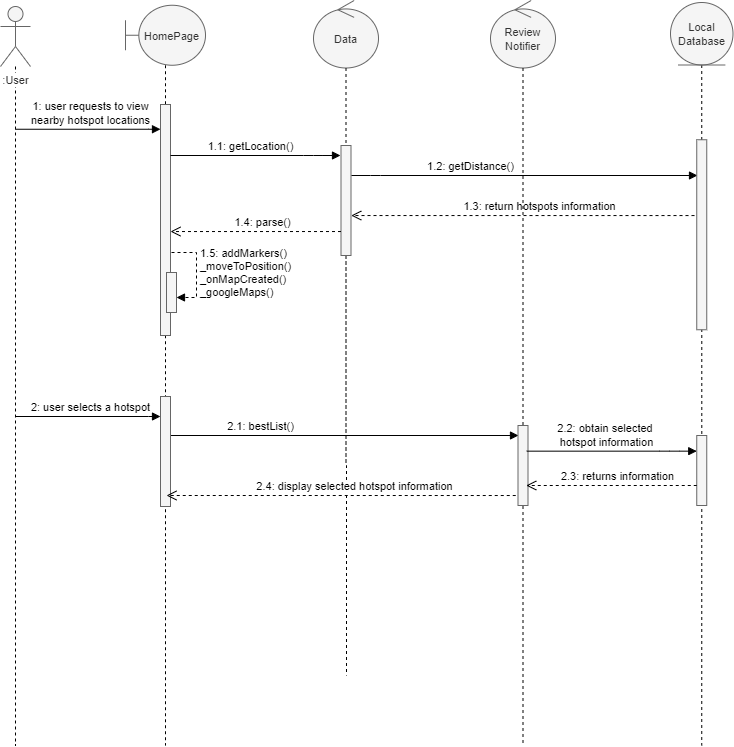

The diagram above was exported from draw.io. Its source (the exported page's mxGraphModel, read from the mxfile embedded in the PNG):
<mxGraphModel dx="1422" dy="745" grid="1" gridSize="10" guides="1" tooltips="1" connect="1" arrows="1" fold="1" page="1" pageScale="1" pageWidth="1100" pageHeight="850" math="0" shadow="0">
  <root>
    <mxCell id="0" />
    <mxCell id="1" parent="0" />
    <mxCell id="LoutUwTU-5YS6-niUh3T-2" style="edgeStyle=orthogonalEdgeStyle;rounded=0;orthogonalLoop=1;jettySize=auto;html=1;dashed=1;endArrow=none;endFill=0;" edge="1" parent="1" source="fEEAgM5LlOQA4ow8sbdh-2">
      <mxGeometry relative="1" as="geometry">
        <mxPoint x="235" y="800" as="targetPoint" />
      </mxGeometry>
    </mxCell>
    <mxCell id="fEEAgM5LlOQA4ow8sbdh-24" style="edgeStyle=orthogonalEdgeStyle;rounded=0;orthogonalLoop=1;jettySize=auto;html=1;dashed=1;endArrow=none;endFill=0;" parent="1" source="fEEAgM5LlOQA4ow8sbdh-13" edge="1">
      <mxGeometry relative="1" as="geometry">
        <mxPoint x="416" y="730" as="targetPoint" />
        <mxPoint x="415.5" y="309.9999999999999" as="sourcePoint" />
      </mxGeometry>
    </mxCell>
    <mxCell id="fEEAgM5LlOQA4ow8sbdh-5" style="edgeStyle=orthogonalEdgeStyle;rounded=0;orthogonalLoop=1;jettySize=auto;html=1;dashed=1;endArrow=none;endFill=0;" parent="1" source="fEEAgM5LlOQA4ow8sbdh-1" edge="1">
      <mxGeometry relative="1" as="geometry">
        <mxPoint x="85" y="800" as="targetPoint" />
      </mxGeometry>
    </mxCell>
    <mxCell id="fEEAgM5LlOQA4ow8sbdh-1" value="&lt;font style=&quot;font-size: 11px&quot;&gt;:User&lt;/font&gt;" style="shape=umlActor;verticalLabelPosition=bottom;labelBackgroundColor=#ffffff;verticalAlign=top;html=1;fillColor=#f5f5f5;strokeColor=#666666;fontColor=#333333;" parent="1" vertex="1">
      <mxGeometry x="70" y="61" width="30" height="60" as="geometry" />
    </mxCell>
    <mxCell id="fEEAgM5LlOQA4ow8sbdh-2" value="&lt;font style=&quot;font-size: 11px&quot;&gt;HomePage&lt;br&gt;&lt;/font&gt;" style="shape=umlBoundary;whiteSpace=wrap;html=1;fillColor=#f5f5f5;strokeColor=#666666;fontColor=#333333;" parent="1" vertex="1">
      <mxGeometry x="195" y="59.75" width="80" height="60" as="geometry" />
    </mxCell>
    <mxCell id="fEEAgM5LlOQA4ow8sbdh-3" value="&lt;span style=&quot;font-size: 11px&quot;&gt;Data&lt;/span&gt;" style="ellipse;shape=umlControl;whiteSpace=wrap;html=1;fillColor=#f5f5f5;strokeColor=#666666;fontColor=#333333;" parent="1" vertex="1">
      <mxGeometry x="383" y="55" width="65" height="67.5" as="geometry" />
    </mxCell>
    <mxCell id="bXwmXG0ClO5A-XF66jSz-6" style="edgeStyle=orthogonalEdgeStyle;rounded=0;orthogonalLoop=1;jettySize=auto;html=1;dashed=1;endArrow=none;endFill=0;" parent="1" source="fEEAgM5LlOQA4ow8sbdh-4" edge="1">
      <mxGeometry relative="1" as="geometry">
        <mxPoint x="771.25" y="800" as="targetPoint" />
      </mxGeometry>
    </mxCell>
    <mxCell id="fEEAgM5LlOQA4ow8sbdh-4" value="&lt;span style=&quot;font-size: 11px&quot;&gt;Local&lt;br&gt;Database&lt;br&gt;&lt;/span&gt;" style="ellipse;shape=umlEntity;whiteSpace=wrap;html=1;fillColor=#f5f5f5;strokeColor=#666666;fontColor=#333333;" parent="1" vertex="1">
      <mxGeometry x="740" y="57" width="62.5" height="62.5" as="geometry" />
    </mxCell>
    <mxCell id="fEEAgM5LlOQA4ow8sbdh-11" value="" style="html=1;points=[];perimeter=orthogonalPerimeter;rounded=0;shadow=0;comic=0;labelBackgroundColor=none;strokeWidth=1;fontFamily=Verdana;fontSize=12;align=center;fillColor=#f5f5f5;strokeColor=#666666;fontColor=#333333;" parent="1" vertex="1">
      <mxGeometry x="230" y="159" width="10" height="231" as="geometry" />
    </mxCell>
    <mxCell id="fEEAgM5LlOQA4ow8sbdh-14" value="&lt;font face=&quot;Helvetica&quot;&gt;&lt;span style=&quot;font-size: 11px&quot;&gt;1: user requests to view&lt;br&gt;nearby hotspot locations&lt;br&gt;&lt;/span&gt;&lt;/font&gt;" style="html=1;verticalAlign=bottom;endArrow=block;labelBackgroundColor=none;fontFamily=Verdana;fontSize=12;edgeStyle=elbowEdgeStyle;elbow=vertical;" parent="1" edge="1">
      <mxGeometry x="0.9724" y="-68" relative="1" as="geometry">
        <mxPoint x="85" y="183.75" as="sourcePoint" />
        <mxPoint x="230" y="183.75" as="targetPoint" />
        <Array as="points">
          <mxPoint x="228" y="183.75" />
        </Array>
        <mxPoint x="-68" y="-68" as="offset" />
      </mxGeometry>
    </mxCell>
    <mxCell id="fEEAgM5LlOQA4ow8sbdh-13" value="" style="html=1;points=[];perimeter=orthogonalPerimeter;rounded=0;shadow=0;comic=0;labelBackgroundColor=none;strokeWidth=1;fontFamily=Verdana;fontSize=12;align=center;fillColor=#f5f5f5;strokeColor=#666666;fontColor=#333333;" parent="1" vertex="1">
      <mxGeometry x="410.5" y="200" width="10" height="110" as="geometry" />
    </mxCell>
    <mxCell id="fEEAgM5LlOQA4ow8sbdh-15" style="edgeStyle=orthogonalEdgeStyle;rounded=0;orthogonalLoop=1;jettySize=auto;html=1;dashed=1;endArrow=none;endFill=0;" parent="1" source="fEEAgM5LlOQA4ow8sbdh-3" target="fEEAgM5LlOQA4ow8sbdh-13" edge="1">
      <mxGeometry relative="1" as="geometry">
        <mxPoint x="415.5" y="600" as="targetPoint" />
        <mxPoint x="415.5" y="122.5" as="sourcePoint" />
      </mxGeometry>
    </mxCell>
    <mxCell id="fEEAgM5LlOQA4ow8sbdh-16" value="&lt;font face=&quot;Helvetica&quot;&gt;&lt;span style=&quot;font-size: 11px&quot;&gt;1.2: getDistance()&lt;br&gt;&lt;/span&gt;&lt;/font&gt;" style="html=1;verticalAlign=bottom;endArrow=block;labelBackgroundColor=none;fontFamily=Verdana;fontSize=12;edgeStyle=elbowEdgeStyle;elbow=vertical;" parent="1" edge="1">
      <mxGeometry x="-0.3121" relative="1" as="geometry">
        <mxPoint x="421" y="230" as="sourcePoint" />
        <mxPoint x="767" y="230" as="targetPoint" />
        <Array as="points">
          <mxPoint x="440" y="230" />
          <mxPoint x="563.5" y="249.5" />
        </Array>
        <mxPoint as="offset" />
      </mxGeometry>
    </mxCell>
    <mxCell id="fEEAgM5LlOQA4ow8sbdh-17" value="&lt;font style=&quot;font-size: 11px&quot;&gt;1.3: return hotspots information&lt;br&gt;&lt;/font&gt;" style="html=1;verticalAlign=bottom;endArrow=open;dashed=1;endSize=8;entryX=0.833;entryY=0.941;entryDx=0;entryDy=0;entryPerimeter=0;exitX=0.375;exitY=0.399;exitDx=0;exitDy=0;exitPerimeter=0;" parent="1" source="bXwmXG0ClO5A-XF66jSz-3" edge="1">
      <mxGeometry x="-0.0786" relative="1" as="geometry">
        <mxPoint x="586.25" y="270" as="sourcePoint" />
        <mxPoint x="420.74749999999995" y="270.03875000000016" as="targetPoint" />
        <Array as="points" />
        <mxPoint as="offset" />
      </mxGeometry>
    </mxCell>
    <mxCell id="fEEAgM5LlOQA4ow8sbdh-19" value="&lt;font style=&quot;font-size: 11px&quot;&gt;1.4: parse()&lt;br&gt;&lt;/font&gt;" style="html=1;verticalAlign=bottom;endArrow=open;dashed=1;endSize=8;entryX=0.833;entryY=0.941;entryDx=0;entryDy=0;entryPerimeter=0;" parent="1" edge="1">
      <mxGeometry x="-0.0786" relative="1" as="geometry">
        <mxPoint x="410.5" y="286.03875000000016" as="sourcePoint" />
        <mxPoint x="239.99749999999995" y="286.0387500000003" as="targetPoint" />
        <Array as="points" />
        <mxPoint as="offset" />
      </mxGeometry>
    </mxCell>
    <mxCell id="fEEAgM5LlOQA4ow8sbdh-20" value="" style="html=1;points=[];perimeter=orthogonalPerimeter;fillColor=#f5f5f5;strokeColor=#666666;fontColor=#333333;" parent="1" vertex="1">
      <mxGeometry x="236" y="327" width="10" height="40" as="geometry" />
    </mxCell>
    <mxCell id="fEEAgM5LlOQA4ow8sbdh-21" value="1.5: addMarkers()&amp;nbsp;&amp;nbsp;&lt;br&gt;_moveToPosition()&lt;br&gt;_onMapCreated()&lt;br&gt;_googleMaps()" style="edgeStyle=orthogonalEdgeStyle;html=1;align=left;spacingLeft=2;endArrow=block;rounded=0;dashed=1;" parent="1" target="fEEAgM5LlOQA4ow8sbdh-20" edge="1">
      <mxGeometry relative="1" as="geometry">
        <mxPoint x="241" y="307" as="sourcePoint" />
        <Array as="points">
          <mxPoint x="266" y="307" />
          <mxPoint x="266" y="352" />
        </Array>
      </mxGeometry>
    </mxCell>
    <mxCell id="fEEAgM5LlOQA4ow8sbdh-22" value="&lt;font face=&quot;Helvetica&quot;&gt;&lt;span style=&quot;font-size: 11px&quot;&gt;2: user selects a hotspot&lt;/span&gt;&lt;/font&gt;" style="html=1;verticalAlign=bottom;endArrow=block;labelBackgroundColor=none;fontFamily=Verdana;fontSize=12;edgeStyle=elbowEdgeStyle;elbow=vertical;" parent="1" edge="1">
      <mxGeometry x="0.9724" y="-68" relative="1" as="geometry">
        <mxPoint x="85" y="471" as="sourcePoint" />
        <mxPoint x="230" y="471" as="targetPoint" />
        <Array as="points">
          <mxPoint x="228" y="471" />
        </Array>
        <mxPoint x="-68" y="-68" as="offset" />
      </mxGeometry>
    </mxCell>
    <mxCell id="fEEAgM5LlOQA4ow8sbdh-25" value="" style="html=1;points=[];perimeter=orthogonalPerimeter;rounded=0;shadow=0;comic=0;labelBackgroundColor=none;strokeWidth=1;fontFamily=Verdana;fontSize=12;align=center;fillColor=#f5f5f5;strokeColor=#666666;fontColor=#333333;" parent="1" vertex="1">
      <mxGeometry x="766.25" y="490" width="10" height="70" as="geometry" />
    </mxCell>
    <mxCell id="fEEAgM5LlOQA4ow8sbdh-27" value="&lt;span style=&quot;font-size: 11px&quot;&gt;Review&lt;br&gt;Notifier&lt;/span&gt;" style="ellipse;shape=umlControl;whiteSpace=wrap;html=1;fillColor=#f5f5f5;strokeColor=#666666;fontColor=#333333;" parent="1" vertex="1">
      <mxGeometry x="560" y="55" width="65" height="67.5" as="geometry" />
    </mxCell>
    <mxCell id="fEEAgM5LlOQA4ow8sbdh-29" value="&lt;font face=&quot;Helvetica&quot;&gt;&lt;span style=&quot;font-size: 11px&quot;&gt;1.1: getLocation()&lt;br&gt;&lt;/span&gt;&lt;/font&gt;" style="html=1;verticalAlign=bottom;endArrow=block;labelBackgroundColor=none;fontFamily=Verdana;fontSize=12;edgeStyle=elbowEdgeStyle;elbow=vertical;" parent="1" edge="1">
      <mxGeometry x="0.6824" y="-63" relative="1" as="geometry">
        <mxPoint x="240" y="210" as="sourcePoint" />
        <mxPoint x="410" y="210" as="targetPoint" />
        <Array as="points">
          <mxPoint x="383" y="210" />
        </Array>
        <mxPoint x="-63" y="-63" as="offset" />
      </mxGeometry>
    </mxCell>
    <mxCell id="fEEAgM5LlOQA4ow8sbdh-31" value="" style="html=1;points=[];perimeter=orthogonalPerimeter;rounded=0;shadow=0;comic=0;labelBackgroundColor=none;strokeWidth=1;fontFamily=Verdana;fontSize=12;align=center;fillColor=#f5f5f5;strokeColor=#666666;fontColor=#333333;" parent="1" vertex="1">
      <mxGeometry x="230" y="451" width="10" height="110" as="geometry" />
    </mxCell>
    <mxCell id="fEEAgM5LlOQA4ow8sbdh-35" value="&lt;font face=&quot;Helvetica&quot;&gt;&lt;span style=&quot;font-size: 11px&quot;&gt;2.1: bestList()&lt;br&gt;&lt;/span&gt;&lt;/font&gt;" style="html=1;verticalAlign=bottom;endArrow=block;labelBackgroundColor=none;fontFamily=Verdana;fontSize=12;edgeStyle=elbowEdgeStyle;elbow=vertical;" parent="1" edge="1">
      <mxGeometry x="-0.177" y="-53" relative="1" as="geometry">
        <mxPoint x="240.5" y="489.9999999999999" as="sourcePoint" />
        <mxPoint x="588" y="490" as="targetPoint" />
        <Array as="points">
          <mxPoint x="383.5" y="490" />
        </Array>
        <mxPoint x="-54" y="-53" as="offset" />
      </mxGeometry>
    </mxCell>
    <mxCell id="fEEAgM5LlOQA4ow8sbdh-37" style="edgeStyle=orthogonalEdgeStyle;rounded=0;orthogonalLoop=1;jettySize=auto;html=1;dashed=1;endArrow=none;endFill=0;" parent="1" source="fEEAgM5LlOQA4ow8sbdh-27" edge="1">
      <mxGeometry relative="1" as="geometry">
        <mxPoint x="592.5" y="800" as="targetPoint" />
        <mxPoint x="592.5" y="122.5" as="sourcePoint" />
      </mxGeometry>
    </mxCell>
    <mxCell id="bXwmXG0ClO5A-XF66jSz-1" value="" style="html=1;points=[];perimeter=orthogonalPerimeter;rounded=0;shadow=0;comic=0;labelBackgroundColor=none;strokeWidth=1;fontFamily=Verdana;fontSize=12;align=center;fillColor=#f5f5f5;strokeColor=#666666;fontColor=#333333;" parent="1" vertex="1">
      <mxGeometry x="587.5" y="480" width="10" height="80" as="geometry" />
    </mxCell>
    <mxCell id="bXwmXG0ClO5A-XF66jSz-3" value="" style="html=1;points=[];perimeter=orthogonalPerimeter;rounded=0;shadow=0;comic=0;labelBackgroundColor=none;strokeWidth=1;fontFamily=Verdana;fontSize=12;align=center;fillColor=#f5f5f5;strokeColor=#666666;fontColor=#333333;" parent="1" vertex="1">
      <mxGeometry x="766.25" y="194.25" width="10" height="190" as="geometry" />
    </mxCell>
    <mxCell id="bXwmXG0ClO5A-XF66jSz-7" value="&lt;font face=&quot;Helvetica&quot;&gt;&lt;span style=&quot;font-size: 11px&quot;&gt;2.2: obtain selected &lt;br&gt;hotspot information&lt;br&gt;&lt;/span&gt;&lt;/font&gt;" style="html=1;verticalAlign=bottom;endArrow=block;labelBackgroundColor=none;fontFamily=Verdana;fontSize=12;edgeStyle=elbowEdgeStyle;elbow=vertical;" parent="1" edge="1">
      <mxGeometry x="0.6824" y="-63" relative="1" as="geometry">
        <mxPoint x="596.25" y="505.66" as="sourcePoint" />
        <mxPoint x="766.25" y="505.66" as="targetPoint" />
        <Array as="points">
          <mxPoint x="739.25" y="505.66" />
        </Array>
        <mxPoint x="-63" y="-63" as="offset" />
      </mxGeometry>
    </mxCell>
    <mxCell id="bXwmXG0ClO5A-XF66jSz-8" value="&lt;font style=&quot;font-size: 11px&quot;&gt;2.3: returns information&lt;br&gt;&lt;/font&gt;" style="html=1;verticalAlign=bottom;endArrow=open;dashed=1;endSize=8;entryX=0.833;entryY=0.941;entryDx=0;entryDy=0;entryPerimeter=0;" parent="1" edge="1">
      <mxGeometry x="-0.0786" relative="1" as="geometry">
        <mxPoint x="766.25" y="539.9987500000002" as="sourcePoint" />
        <mxPoint x="595.7475" y="539.9987500000002" as="targetPoint" />
        <Array as="points" />
        <mxPoint as="offset" />
      </mxGeometry>
    </mxCell>
    <mxCell id="bXwmXG0ClO5A-XF66jSz-9" value="&lt;font style=&quot;font-size: 11px&quot;&gt;2.4: display selected hotspot information&lt;br&gt;&lt;/font&gt;" style="html=1;verticalAlign=bottom;endArrow=open;dashed=1;endSize=8;entryX=0.833;entryY=0.941;entryDx=0;entryDy=0;entryPerimeter=0;exitX=0.375;exitY=0.399;exitDx=0;exitDy=0;exitPerimeter=0;" parent="1" edge="1">
      <mxGeometry x="-0.0786" relative="1" as="geometry">
        <mxPoint x="585.25" y="550.0200000000001" as="sourcePoint" />
        <mxPoint x="235.99749999999995" y="549.9987500000002" as="targetPoint" />
        <Array as="points" />
        <mxPoint as="offset" />
      </mxGeometry>
    </mxCell>
  </root>
</mxGraphModel>